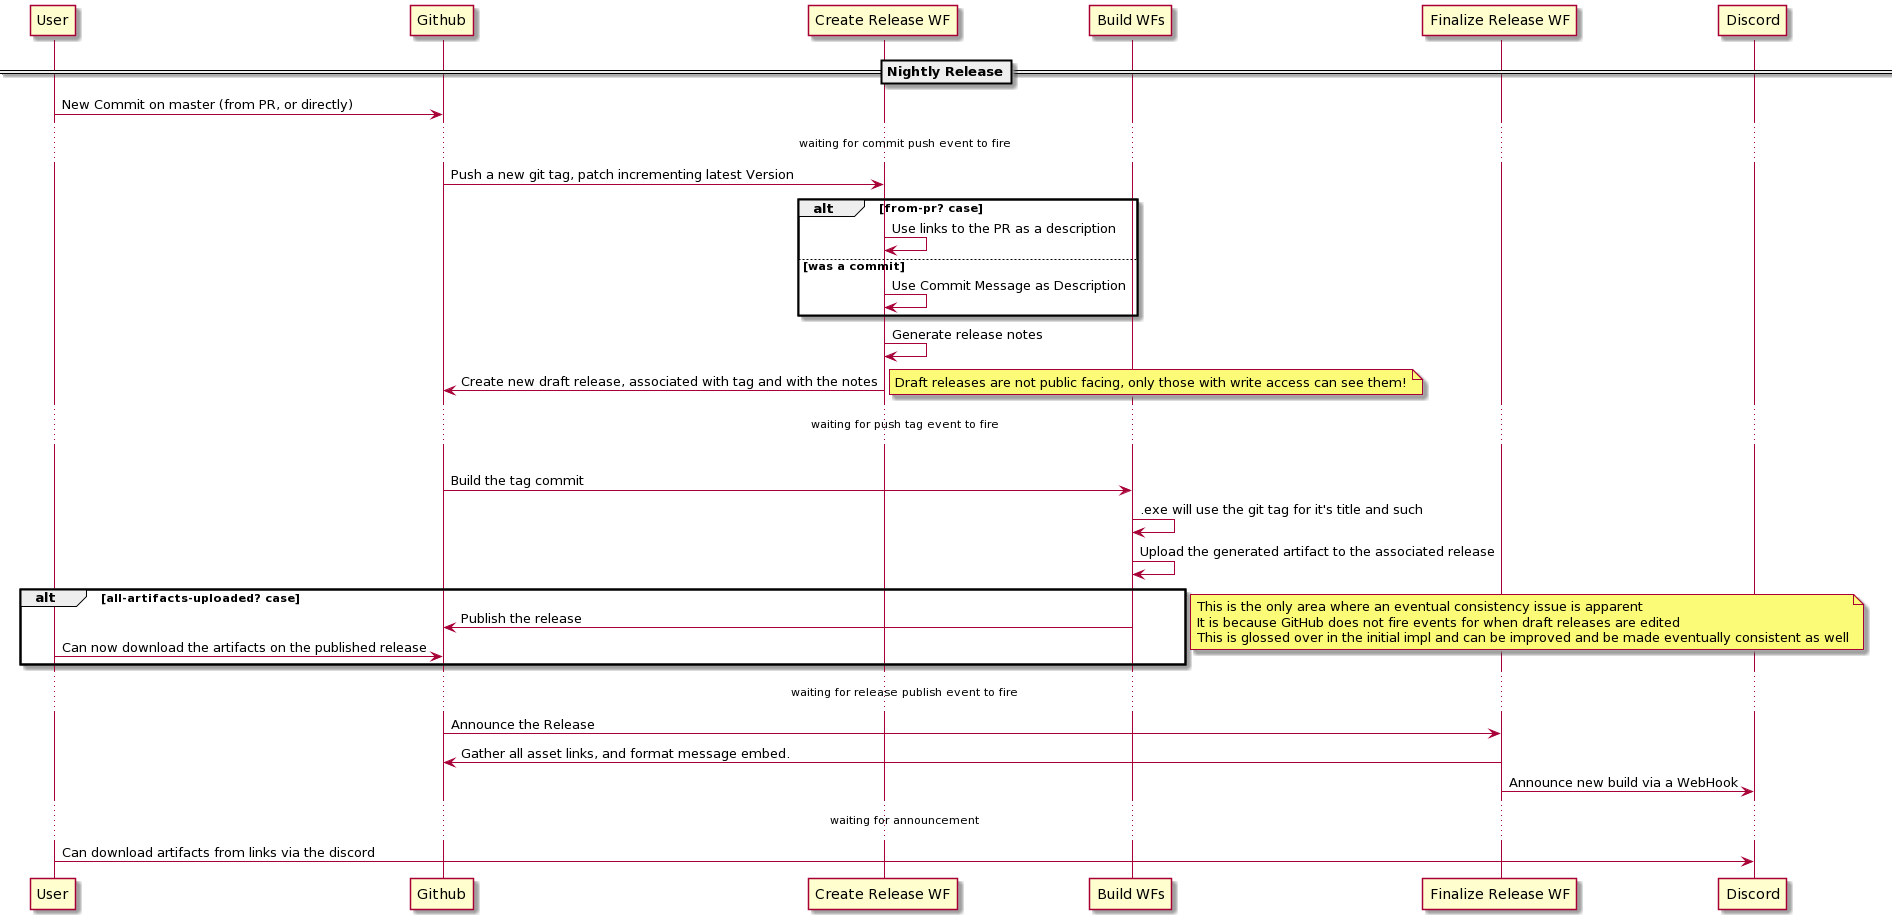

The diagram above was rendered by PlantUML. Its source (embedded in the PNG):
@startuml
participant User as user
participant Github as github
participant "Create Release WF" as create
participant "Build WFs" as build
participant "Finalize Release WF" as finalize
participant Discord as discord

==Nightly Release==

user -> github : New Commit on master (from PR, or directly)
...waiting for commit push event to fire...
github -> create : Push a new git tag, patch incrementing latest Version
alt from-pr? case
    create -> create : Use links to the PR as a description
else was a commit
    create -> create : Use Commit Message as Description
end
create -> create : Generate release notes
create -> github : Create new draft release, associated with tag and with the notes
note right
Draft releases are not public facing, only those with write access can see them!
end note
...waiting for push tag event to fire...
loop for all build workflows
github -> build : Build the tag commit
build -> build : .exe will use the git tag for it's title and such
build -> build : Upload the generated artifact to the associated release
alt all-artifacts-uploaded? case
  build -> github : Publish the release
  user -> github : Can now download the artifacts on the published release
end
note right 
This is the only area where an eventual consistency issue is apparent
It is because GitHub does not fire events for when draft releases are edited
This is glossed over in the initial impl and can be improved and be made eventually consistent as well
end note


...waiting for release publish event to fire...
github -> finalize : Announce the Release
finalize -> github : Gather all asset links, and format message embed.
finalize -> discord : Announce new build via a WebHook

...waiting for announcement...
user -> discord : Can download artifacts from links via the discord
@enduml